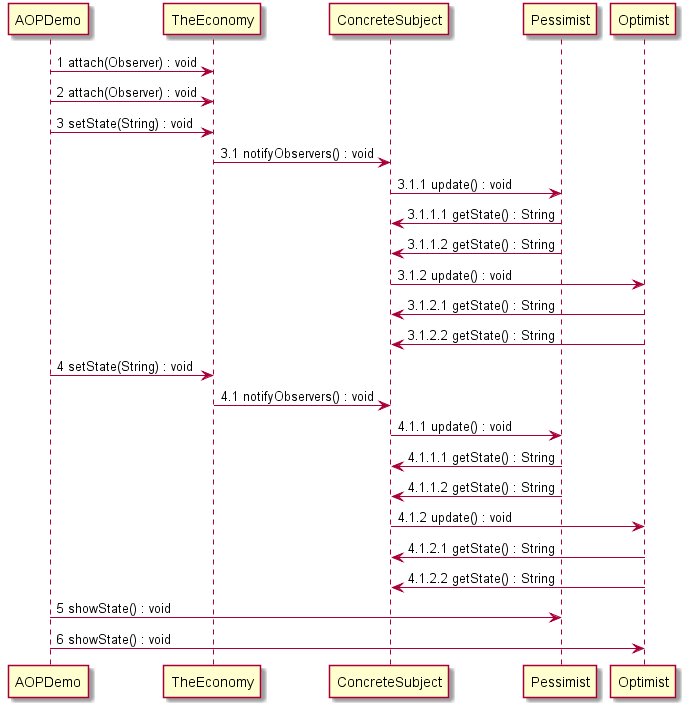

The diagram above was rendered by PlantUML. Its source (embedded in the PNG):
@startuml
AOPDemo ->TheEconomy: 1 attach(Observer) : void
AOPDemo ->TheEconomy: 2 attach(Observer) : void
AOPDemo ->TheEconomy: 3 setState(String) : void
TheEconomy ->ConcreteSubject: 3.1 notifyObservers() : void
ConcreteSubject ->Pessimist: 3.1.1 update() : void
Pessimist ->ConcreteSubject: 3.1.1.1 getState() : String
Pessimist ->ConcreteSubject: 3.1.1.2 getState() : String
ConcreteSubject ->Optimist: 3.1.2 update() : void
Optimist ->ConcreteSubject: 3.1.2.1 getState() : String
Optimist ->ConcreteSubject: 3.1.2.2 getState() : String
AOPDemo ->TheEconomy: 4 setState(String) : void
TheEconomy ->ConcreteSubject: 4.1 notifyObservers() : void
ConcreteSubject ->Pessimist: 4.1.1 update() : void
Pessimist ->ConcreteSubject: 4.1.1.1 getState() : String
Pessimist ->ConcreteSubject: 4.1.1.2 getState() : String
ConcreteSubject ->Optimist: 4.1.2 update() : void
Optimist ->ConcreteSubject: 4.1.2.1 getState() : String
Optimist ->ConcreteSubject: 4.1.2.2 getState() : String
AOPDemo ->Pessimist: 5 showState() : void
AOPDemo ->Optimist: 6 showState() : void

@enduml